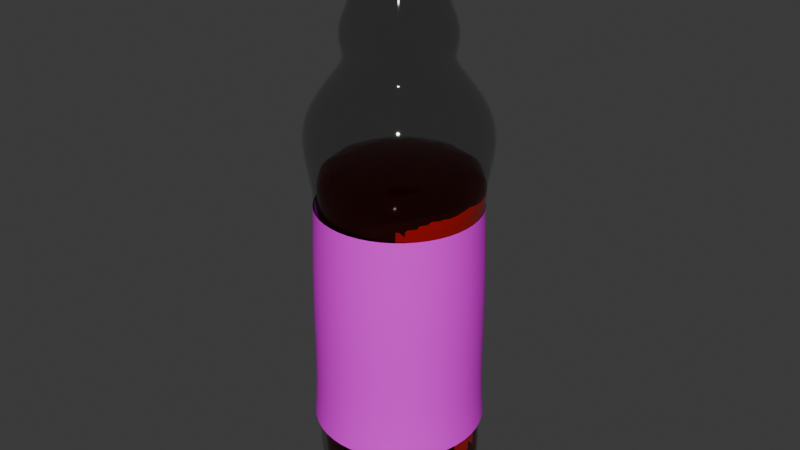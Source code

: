 # Source: drpepper.blend  (saved by Blender 4.0.36; exported with 4.5.12 LTS)
import bpy
from mathutils import Matrix  # noqa: F401  (used for matrix-valued properties, if any)

bpy.ops.wm.read_factory_settings(use_empty=True)
scene = bpy.context.scene
scene.name = 'Scene'

# ---- collections
col_collection = bpy.data.collections.new('Collection'); scene.collection.children.link(col_collection)

# ---- images (referenced by path relative to the original .blend; pixels are not part of the script)
import os
ASSET_DIR = os.environ.get("B2B_ASSET_DIR", "")  # directory of the original .blend (textures are referenced by path, not embedded)
HERE = os.path.dirname(os.path.abspath(__file__))  # packed textures are extracted next to this script under _unpacked/

def load_image(name, relpath, width, height, colorspace="sRGB"):
    """Load a texture the original file referenced (path relative to the .blend, or extracted next to this script)."""
    p = next((c for c in (os.path.join(HERE, relpath), os.path.join(ASSET_DIR, relpath)) if relpath and os.path.exists(c)), "")
    if p:
        img = bpy.data.images.load(p, check_existing=True)
        img.name = name
    else:  # same state as the original file: an image datablock whose file is absent (Cycles renders it pink)
        img = bpy.data.images.new(name, width, height)
        img.source = "FILE"
        img.filepath = "//" + (relpath or name)
    img.colorspace_settings.name = colorspace
    return img
img_drpepper_png = load_image('drpepper.png', 'drpepper.png', 1024, 1024, 'sRGB')

# ---- materials (node trees are filled in below, after node groups)
mat_material_005 = bpy.data.materials.new('Material.005')
mat_material_005.surface_render_method = 'BLENDED'
mat_material_005.blend_method = 'BLEND'
mat_material_005.use_transparent_shadow = False
mat_material_004 = bpy.data.materials.new('Material.004')
mat_material_004.use_transparent_shadow = False
mat_material_006 = bpy.data.materials.new('Material.006')
mat_material_006.use_transparent_shadow = False
mat_material_007 = bpy.data.materials.new('Material.007')
mat_material_007.surface_render_method = 'BLENDED'
mat_material_007.blend_method = 'BLEND'
mat_material_007.use_transparent_shadow = False

# ---- material node trees
mat_material_005.use_nodes = True; mat_material_005.node_tree.nodes.clear()
_N = mat_material_005.node_tree.nodes; _L = mat_material_005.node_tree.links
n0 = _N.new('ShaderNodeOutputMaterial'); n0.name = 'Material Output'; n0.location = (474, 317)
n1 = _N.new('ShaderNodeMixShader'); n1.name = 'Mix Shader'; n1.location = (186, 311)
n1.inputs[0].default_value = 0.15
n2 = _N.new('ShaderNodeBsdfTransparent'); n2.name = 'Transparent BSDF'; n2.location = (-178, 378)
n3 = _N.new('ShaderNodeBsdfPrincipled'); n3.name = 'Principled BSDF'; n3.location = (-205, 265)
n3.inputs[0].default_value = (0.0, 0.0, 0.0, 1.0)
n3.inputs[2].default_value = 0.04545
n3.inputs[3].default_value = 1.575
_L.new(n1.outputs[0], n0.inputs[0])
_L.new(n2.outputs[0], n1.inputs[1])
_L.new(n3.outputs[0], n1.inputs[2])
n0.is_active_output = True
mat_material_004.use_nodes = True; mat_material_004.node_tree.nodes.clear()
_N = mat_material_004.node_tree.nodes; _L = mat_material_004.node_tree.links
n0 = _N.new('ShaderNodeBsdfPrincipled'); n0.name = 'Principled BSDF'; n0.location = (10, 300)
n0.inputs[0].default_value = (0.1714, 0.008568, 0.0137, 1.0)
n0.inputs[3].default_value = 1.25
n1 = _N.new('ShaderNodeOutputMaterial'); n1.name = 'Material Output'; n1.location = (300, 300)
_L.new(n0.outputs[0], n1.inputs[0])
n1.is_active_output = True
mat_material_006.use_nodes = True; mat_material_006.node_tree.nodes.clear()
_N = mat_material_006.node_tree.nodes; _L = mat_material_006.node_tree.links
n0 = _N.new('ShaderNodeBsdfPrincipled'); n0.name = 'Principled BSDF'; n0.location = (-27, 315)
n0.inputs[3].default_value = 1.45
n1 = _N.new('ShaderNodeOutputMaterial'); n1.name = 'Material Output'; n1.location = (263, 315)
n2 = _N.new('ShaderNodeTexImage'); n2.name = 'Image Texture'; n2.location = (-427, 292)
n2.image = img_drpepper_png
_L.new(n0.outputs[0], n1.inputs[0])
_L.new(n2.outputs[0], n0.inputs[0])
n1.is_active_output = True
mat_material_007.use_nodes = True; mat_material_007.node_tree.nodes.clear()
_N = mat_material_007.node_tree.nodes; _L = mat_material_007.node_tree.links
n0 = _N.new('ShaderNodeOutputMaterial'); n0.name = 'Material Output'; n0.location = (474, 317)
n1 = _N.new('ShaderNodeMixShader'); n1.name = 'Mix Shader'; n1.location = (186, 311)
n1.inputs[0].default_value = 1.0
n2 = _N.new('ShaderNodeBsdfTransparent'); n2.name = 'Transparent BSDF'; n2.location = (-178, 378)
n3 = _N.new('ShaderNodeBsdfPrincipled'); n3.name = 'Principled BSDF'; n3.location = (-205, 265)
n3.inputs[0].default_value = (0.3325, 0.006512, 0.004777, 1.0)
n3.inputs[2].default_value = 0.04545
n3.inputs[3].default_value = 1.575
_L.new(n1.outputs[0], n0.inputs[0])
_L.new(n2.outputs[0], n1.inputs[1])
_L.new(n3.outputs[0], n1.inputs[2])
n0.is_active_output = True

# ---- world
world_world = bpy.data.worlds.new('World'); scene.world = world_world
world_world.use_nodes = True; world_world.node_tree.nodes.clear()
_N = world_world.node_tree.nodes; _L = world_world.node_tree.links
n0 = _N.new('ShaderNodeOutputWorld'); n0.name = 'World Output'; n0.location = (300, 300)
n1 = _N.new('ShaderNodeBackground'); n1.name = 'Background'; n1.location = (10, 300)
n1.inputs[0].default_value = (0.05088, 0.05088, 0.05088, 1.0)
_L.new(n1.outputs[0], n0.inputs[0])
n0.is_active_output = True
world_world.color = (0.05088, 0.05088, 0.05088)
world_world.use_sun_shadow = False
world_world.sun_shadow_jitter_overblur = 0.0

# ---- meshes
me_plane_003 = bpy.data.meshes.new('Plane.003')
me_plane_003.from_pydata([(0.2757, -0.0187, 1.953), (0.2747, -0.0187, 1.935), (0.3472, -0.0187, 1.915), (0.3453, -0.0187, 1.894), (0.2709, -0.0187, 1.887), (0.2976, -0.01982, 1.813), (0.4638, -0.02111, 1.467), (0.4031, -0.0173, 1.31), (0.4356, -0.01991, 1.216), (0.7127, -0.02178, 0.904), (0.7442, -0.02009, 0.6222), (0.6281, -0.01845, 0.2174), (0.6545, -0.01927, -0.4348), (0.6401, -0.0187, -1.191), (0.6654, -0.01924, -1.505), (0.2481, 0.1216, 1.953), (0.2473, 0.1212, 1.935), (0.3101, 0.1574, 1.915), (0.3084, 0.1565, 1.894), (0.244, 0.1193, 1.887), (0.2676, 0.1316, 1.813), (0.4122, 0.2136, 1.467), (0.3578, 0.1866, 1.31), (0.3872, 0.2006, 1.216), (0.6281, 0.3375, 0.904), (0.6546, 0.3547, 0.6222), (0.5532, 0.2981, 0.2174), (0.5764, 0.3105, -0.4348), (0.5637, 0.3039, -1.191), (0.5858, 0.316, -1.505), (0.154, 0.2294, 1.953), (0.1536, 0.2286, 1.935), (0.1898, 0.2914, 1.915), (0.1889, 0.2897, 1.894), (0.1517, 0.2253, 1.887), (0.1659, 0.2478, 1.813), (0.2502, 0.3911, 1.467), (0.2165, 0.3405, 1.31), (0.2351, 0.3673, 1.216), (0.3752, 0.6063, 0.904), (0.3895, 0.6345, 0.6222), (0.33, 0.5348, 0.2174), (0.3439, 0.5571, -0.4348), (0.3363, 0.545, -1.191), (0.3493, 0.5666, -1.505), (0.0187, 0.2757, 1.953), (0.0187, 0.2747, 1.935), (0.0187, 0.3472, 1.915), (0.0187, 0.3453, 1.894), (0.0187, 0.2709, 1.887), (0.01982, 0.2976, 1.813), (0.02111, 0.4638, 1.467), (0.0173, 0.4031, 1.31), (0.01991, 0.4356, 1.216), (0.02178, 0.7127, 0.904), (0.02009, 0.7442, 0.6222), (0.01845, 0.6281, 0.2174), (0.01927, 0.6545, -0.4348), (0.0187, 0.6401, -1.191), (0.01924, 0.6654, -1.505), (-0.1216, 0.2481, 1.953), (-0.1212, 0.2473, 1.935), (-0.1574, 0.3101, 1.915), (-0.1565, 0.3084, 1.894), (-0.1193, 0.244, 1.887), (-0.1316, 0.2676, 1.813), (-0.2136, 0.4122, 1.467), (-0.1866, 0.3578, 1.31), (-0.2006, 0.3872, 1.216), (-0.3375, 0.6281, 0.904), (-0.3547, 0.6546, 0.6222), (-0.2981, 0.5532, 0.2174), (-0.3105, 0.5764, -0.4348), (-0.3039, 0.5637, -1.191), (-0.316, 0.5858, -1.505), (-0.2294, 0.154, 1.953), (-0.2286, 0.1536, 1.935), (-0.2914, 0.1898, 1.915), (-0.2897, 0.1889, 1.894), (-0.2253, 0.1517, 1.887), (-0.2478, 0.1659, 1.813), (-0.3911, 0.2502, 1.467), (-0.3405, 0.2165, 1.31), (-0.3673, 0.2351, 1.216), (-0.6063, 0.3752, 0.904), (-0.6345, 0.3895, 0.6222), (-0.5348, 0.33, 0.2174), (-0.5571, 0.3439, -0.4348), (-0.545, 0.3363, -1.191), (-0.5666, 0.3493, -1.505), (-0.2757, 0.0187, 1.953), (-0.2747, 0.0187, 1.935), (-0.3472, 0.0187, 1.915), (-0.3453, 0.0187, 1.894), (-0.2709, 0.0187, 1.887), (-0.2976, 0.01982, 1.813), (-0.4638, 0.02111, 1.467), (-0.4031, 0.0173, 1.31), (-0.4356, 0.01991, 1.216), (-0.7127, 0.02178, 0.904), (-0.7442, 0.02009, 0.6222), (-0.6281, 0.01845, 0.2174), (-0.6545, 0.01927, -0.4348), (-0.6401, 0.0187, -1.191), (-0.6654, 0.01924, -1.505), (-0.2481, -0.1216, 1.953), (-0.2473, -0.1212, 1.935), (-0.3101, -0.1574, 1.915), (-0.3084, -0.1565, 1.894), (-0.244, -0.1193, 1.887), (-0.2676, -0.1316, 1.813), (-0.4122, -0.2136, 1.467), (-0.3578, -0.1866, 1.31), (-0.3872, -0.2006, 1.216), (-0.6281, -0.3375, 0.904), (-0.6546, -0.3547, 0.6222), (-0.5532, -0.2981, 0.2174), (-0.5764, -0.3105, -0.4348), (-0.5637, -0.3039, -1.191), (-0.5858, -0.316, -1.505), (-0.154, -0.2294, 1.953), (-0.1536, -0.2286, 1.935), (-0.1898, -0.2914, 1.915), (-0.1889, -0.2897, 1.894), (-0.1517, -0.2253, 1.887), (-0.1659, -0.2478, 1.813), (-0.2502, -0.3911, 1.467), (-0.2165, -0.3405, 1.31), (-0.2351, -0.3673, 1.216), (-0.3752, -0.6063, 0.904), (-0.3895, -0.6345, 0.6222), (-0.33, -0.5348, 0.2174), (-0.3439, -0.5571, -0.4348), (-0.3363, -0.545, -1.191), (-0.3493, -0.5666, -1.505), (-0.0187, -0.2757, 1.953), (-0.0187, -0.2747, 1.935), (-0.0187, -0.3472, 1.915), (-0.0187, -0.3453, 1.894), (-0.0187, -0.2709, 1.887), (-0.01982, -0.2976, 1.813), (-0.02111, -0.4638, 1.467), (-0.0173, -0.4031, 1.31), (-0.01991, -0.4356, 1.216), (-0.02178, -0.7127, 0.904), (-0.02009, -0.7442, 0.6222), (-0.01845, -0.6281, 0.2174), (-0.01927, -0.6545, -0.4348), (-0.0187, -0.6401, -1.191), (-0.01924, -0.6654, -1.505), (0.1216, -0.2481, 1.953), (0.1212, -0.2473, 1.935), (0.1574, -0.3101, 1.915), (0.1565, -0.3084, 1.894), (0.1193, -0.244, 1.887), (0.1316, -0.2676, 1.813), (0.2136, -0.4122, 1.467), (0.1866, -0.3578, 1.31), (0.2006, -0.3872, 1.216), (0.3375, -0.6281, 0.904), (0.3547, -0.6546, 0.6222), (0.2981, -0.5532, 0.2174), (0.3105, -0.5764, -0.4348), (0.3039, -0.5637, -1.191), (0.316, -0.5858, -1.505), (0.2294, -0.154, 1.953), (0.2286, -0.1536, 1.935), (0.2914, -0.1898, 1.915), (0.2897, -0.1889, 1.894), (0.2253, -0.1517, 1.887), (0.2478, -0.1659, 1.813), (0.3911, -0.2502, 1.467), (0.3405, -0.2165, 1.31), (0.3673, -0.2351, 1.216), (0.6063, -0.3752, 0.904), (0.6345, -0.3895, 0.6222), (0.5348, -0.33, 0.2174), (0.5571, -0.3439, -0.4348), (0.545, -0.3363, -1.191), (0.5666, -0.3493, -1.505), (0.3666, -0.01982, 1.697), (0.3274, 0.1661, 1.697), (0.2004, 0.3075, 1.697), (0.01982, 0.3666, 1.697), (-0.1661, 0.3274, 1.697), (-0.3075, 0.2004, 1.697), (-0.3666, 0.01982, 1.697), (-0.3274, -0.1661, 1.697), (-0.2004, -0.3075, 1.697), (-0.01982, -0.3666, 1.697), (0.1661, -0.3274, 1.697), (0.3075, -0.2004, 1.697), (0.683, -0.01948, -1.727), (0.6012, 0.3246, -1.907), (0.3584, 0.5817, -1.907), (0.01948, 0.683, -1.727), (-0.3246, 0.6012, -1.907), (-0.5817, 0.3584, -1.907), (-0.683, 0.01948, -1.727), (-0.6012, -0.3246, -1.907), (-0.3584, -0.5817, -1.907), (-0.01948, -0.683, -1.727), (0.3246, -0.6012, -1.907), (0.5817, -0.3584, -1.907), (0.2673, -0.007483, -2.15), (0.2352, 0.1272, -2.15), (0.5072, 0.274, -2.025), (0.1401, 0.2277, -2.15), (0.3022, 0.4909, -2.025), (0.007483, 0.2673, -2.15), (-0.1272, 0.2352, -2.15), (-0.274, 0.5072, -2.025), (-0.2277, 0.1401, -2.15), (-0.4909, 0.3022, -2.025), (-0.2673, 0.007483, -2.15), (-0.2352, -0.1272, -2.15), (-0.5072, -0.274, -2.025), (-0.1401, -0.2277, -2.15), (-0.3022, -0.4909, -2.025), (-0.007483, -0.2673, -2.15), (0.1272, -0.2352, -2.15), (0.274, -0.5072, -2.025), (0.2277, -0.1401, -2.15), (0.4909, -0.3022, -2.025), (0.3696, 0.1998, -2.093), (0.2202, 0.3579, -2.093), (-0.1998, 0.3696, -2.093), (-0.3579, 0.2202, -2.093), (-0.3696, -0.1998, -2.093), (-0.2202, -0.3579, -2.093), (0.1998, -0.3696, -2.093), (0.3579, -0.2202, -2.093), (0.6012, 0.3246, -2.116), (0.683, -0.01948, -2.116), (0.01948, 0.683, -2.116), (0.3584, 0.5817, -2.116), (-0.3246, 0.6012, -2.116), (-0.683, 0.01948, -2.116), (-0.5817, 0.3584, -2.116), (-0.6012, -0.3246, -2.116), (-0.01948, -0.683, -2.116), (-0.3584, -0.5817, -2.116), (0.3246, -0.6012, -2.116), (0.5817, -0.3584, -2.116), (0.5762, -0.01627, -2.234), (0.42, -0.01176, -2.302), (0.3696, 0.1998, -2.302), (0.5072, 0.274, -2.234), (0.2202, 0.3579, -2.302), (0.3022, 0.4909, -2.234), (0.01176, 0.42, -2.302), (0.01627, 0.5762, -2.234), (-0.1998, 0.3696, -2.302), (-0.274, 0.5072, -2.234), (-0.3579, 0.2202, -2.302), (-0.4909, 0.3022, -2.234), (-0.42, 0.01176, -2.302), (-0.5762, 0.01627, -2.234), (-0.3696, -0.1998, -2.302), (-0.5072, -0.274, -2.234), (-0.2202, -0.3579, -2.302), (-0.3022, -0.4909, -2.234), (-0.01176, -0.42, -2.302), (-0.01627, -0.5762, -2.234), (0.1998, -0.3696, -2.302), (0.274, -0.5072, -2.234), (0.3579, -0.2202, -2.302), (0.4909, -0.3022, -2.234), (0.2673, -0.007483, -2.302), (0.2352, 0.1272, -2.302), (0.1401, 0.2277, -2.302), (0.007483, 0.2673, -2.302), (-0.1272, 0.2352, -2.302), (-0.2277, 0.1401, -2.302), (-0.2673, 0.007483, -2.302), (-0.2352, -0.1272, -2.302), (-0.1401, -0.2277, -2.302), (-0.007483, -0.2673, -2.302), (0.1272, -0.2352, -2.302), (0.2277, -0.1401, -2.302)], [], [(7, 8, 23, 22), (0, 1, 16, 15), (8, 9, 24, 23), (1, 2, 17, 16), (9, 10, 25, 24), (2, 3, 18, 17), (10, 11, 26, 25), (3, 4, 19, 18), (11, 12, 27, 26), (4, 5, 20, 19), (12, 13, 28, 27), (180, 6, 21, 181), (13, 14, 29, 28), (6, 7, 22, 21), (206, 208, 194, 193), (24, 25, 40, 39), (17, 18, 33, 32), (25, 26, 41, 40), (18, 19, 34, 33), (26, 27, 42, 41), (19, 20, 35, 34), (27, 28, 43, 42), (181, 21, 36, 182), (28, 29, 44, 43), (21, 22, 37, 36), (44, 194, 195, 59), (22, 23, 38, 37), (15, 16, 31, 30), (23, 24, 39, 38), (16, 17, 32, 31), (182, 36, 51, 183), (43, 44, 59, 58), (36, 37, 52, 51), (59, 195, 196, 74), (37, 38, 53, 52), (30, 31, 46, 45), (38, 39, 54, 53), (31, 32, 47, 46), (39, 40, 55, 54), (32, 33, 48, 47), (40, 41, 56, 55), (33, 34, 49, 48), (41, 42, 57, 56), (34, 35, 50, 49), (42, 43, 58, 57), (46, 47, 62, 61), (54, 55, 70, 69), (47, 48, 63, 62), (55, 56, 71, 70), (48, 49, 64, 63), (56, 57, 72, 71), (49, 50, 65, 64), (57, 58, 73, 72), (183, 51, 66, 184), (58, 59, 74, 73), (51, 52, 67, 66), (74, 196, 197, 89), (52, 53, 68, 67), (45, 46, 61, 60), (53, 54, 69, 68), (72, 73, 88, 87), (184, 66, 81, 185), (73, 74, 89, 88), (66, 67, 82, 81), (89, 197, 198, 104), (67, 68, 83, 82), (60, 61, 76, 75), (68, 69, 84, 83), (61, 62, 77, 76), (69, 70, 85, 84), (62, 63, 78, 77), (70, 71, 86, 85), (63, 64, 79, 78), (71, 72, 87, 86), (64, 65, 80, 79), (83, 84, 99, 98), (76, 77, 92, 91), (84, 85, 100, 99), (77, 78, 93, 92), (85, 86, 101, 100), (78, 79, 94, 93), (86, 87, 102, 101), (79, 80, 95, 94), (87, 88, 103, 102), (185, 81, 96, 186), (88, 89, 104, 103), (81, 82, 97, 96), (104, 198, 199, 119), (82, 83, 98, 97), (75, 76, 91, 90), (94, 95, 110, 109), (102, 103, 118, 117), (186, 96, 111, 187), (103, 104, 119, 118), (96, 97, 112, 111), (119, 199, 200, 134), (97, 98, 113, 112), (90, 91, 106, 105), (98, 99, 114, 113), (91, 92, 107, 106), (99, 100, 115, 114), (92, 93, 108, 107), (100, 101, 116, 115), (93, 94, 109, 108), (101, 102, 117, 116), (105, 106, 121, 120), (113, 114, 129, 128), (106, 107, 122, 121), (114, 115, 130, 129), (107, 108, 123, 122), (115, 116, 131, 130), (108, 109, 124, 123), (116, 117, 132, 131), (109, 110, 125, 124), (117, 118, 133, 132), (187, 111, 126, 188), (118, 119, 134, 133), (111, 112, 127, 126), (134, 200, 201, 149), (112, 113, 128, 127), (131, 132, 147, 146), (124, 125, 140, 139), (132, 133, 148, 147), (188, 126, 141, 189), (133, 134, 149, 148), (126, 127, 142, 141), (149, 201, 202, 164), (127, 128, 143, 142), (120, 121, 136, 135), (128, 129, 144, 143), (121, 122, 137, 136), (129, 130, 145, 144), (122, 123, 138, 137), (130, 131, 146, 145), (123, 124, 139, 138), (164, 202, 203, 179), (142, 143, 158, 157), (135, 136, 151, 150), (143, 144, 159, 158), (136, 137, 152, 151), (144, 145, 160, 159), (137, 138, 153, 152), (145, 146, 161, 160), (138, 139, 154, 153), (146, 147, 162, 161), (139, 140, 155, 154), (147, 148, 163, 162), (189, 141, 156, 190), (148, 149, 164, 163), (141, 142, 157, 156), (160, 161, 176, 175), (153, 154, 169, 168), (161, 162, 177, 176), (154, 155, 170, 169), (162, 163, 178, 177), (190, 156, 171, 191), (163, 164, 179, 178), (156, 157, 172, 171), (157, 158, 173, 172), (150, 151, 166, 165), (158, 159, 174, 173), (151, 152, 167, 166), (159, 160, 175, 174), (152, 153, 168, 167), (171, 172, 7, 6), (14, 192, 193, 29), (172, 173, 8, 7), (165, 166, 1, 0), (173, 174, 9, 8), (166, 167, 2, 1), (174, 175, 10, 9), (167, 168, 3, 2), (175, 176, 11, 10), (168, 169, 4, 3), (176, 177, 12, 11), (169, 170, 5, 4), (177, 178, 13, 12), (191, 171, 6, 180), (178, 179, 14, 13), (170, 191, 180, 5), (155, 190, 191, 170), (140, 189, 190, 155), (125, 188, 189, 140), (110, 187, 188, 125), (95, 186, 187, 110), (80, 185, 186, 95), (65, 184, 185, 80), (50, 183, 184, 65), (35, 182, 183, 50), (20, 181, 182, 35), (5, 180, 181, 20), (29, 193, 194, 44), (204, 222, 220, 219, 217, 215, 214, 212, 210, 209, 207, 205), (196, 195, 234, 236), (222, 204, 268, 279), (211, 213, 197, 196), (223, 231, 266, 267), (208, 225, 248, 249), (216, 218, 200, 199), (195, 194, 235, 234), (200, 218, 261, 241), (221, 223, 203, 202), (231, 222, 279, 266), (179, 203, 192, 14), (216, 199, 239, 259), (224, 225, 208, 206), (219, 220, 278, 277), (220, 230, 264, 278), (226, 227, 213, 211), (193, 192, 233, 232), (217, 219, 277, 276), (228, 229, 218, 216), (230, 221, 265, 264), (224, 206, 247, 246), (230, 231, 223, 221), (197, 213, 255, 238), (229, 217, 276, 260), (211, 196, 236, 253), (205, 207, 225, 224), (213, 227, 254, 255), (192, 203, 243, 233), (210, 212, 227, 226), (214, 215, 275, 274), (215, 228, 258, 275), (215, 217, 229, 228), (212, 214, 274, 273), (194, 208, 249, 235), (220, 222, 231, 230), (202, 201, 240, 242), (249, 251, 234, 235), (251, 253, 236, 234), (255, 257, 237, 238), (257, 259, 239, 237), (261, 263, 240, 241), (263, 265, 242, 240), (244, 247, 232, 233), (245, 246, 247, 244), (248, 250, 251, 249), (250, 252, 253, 251), (254, 256, 257, 255), (256, 258, 259, 257), (260, 262, 263, 261), (262, 264, 265, 263), (266, 245, 244, 267), (267, 244, 233, 243), (268, 269, 246, 245), (270, 271, 250, 248), (271, 272, 252, 250), (273, 274, 256, 254), (274, 275, 258, 256), (276, 277, 262, 260), (277, 278, 264, 262), (279, 268, 245, 266), (228, 216, 259, 258), (221, 202, 242, 265), (205, 224, 246, 269), (204, 205, 269, 268), (198, 197, 238, 237), (225, 207, 270, 248), (199, 198, 237, 239), (203, 223, 267, 243), (218, 229, 260, 261), (207, 209, 271, 270), (210, 226, 252, 272), (209, 210, 272, 271), (201, 200, 241, 240), (226, 211, 253, 252), (206, 193, 232, 247), (227, 212, 273, 254)])
me_plane_003.polygons.foreach_set('use_smooth', [True] * 269)
_uv = me_plane_003.uv_layers.new(name='UVMap')
_uv.uv.foreach_set('vector', [0.0, 0.0, 0.0, 0.0, 0.0, 0.0, 0.0, 0.0, 0.0, 0.0, 0.0, 0.0, 0.0, 0.0, 0.0, 0.0, 0.0, 0.0, 0.0, 0.0, 0.0, 0.0, 0.0, 0.0, 0.0, 0.0, 0.0, 0.0, 0.0, 0.0, 0.0, 0.0, 0.0, 0.0, 0.0, 0.0, 0.0, 0.0, 0.0, 0.0, 0.0, 0.0, 0.0, 0.0, 0.0, 0.0, 0.0, 0.0, 0.0, 0.0, 0.0, 0.0, 0.0, 0.0, 0.0, 0.0, 0.0, 0.0, 0.0, 0.0, 0.0, 0.0, 0.0, 0.0, 0.0, 0.0, 0.0, 0.0, 0.0, 0.0, 0.0, 0.0, 0.0, 0.0, 0.0, 0.0, 0.0, 0.0, 0.0, 0.0, 0.0, 0.0, 0.0, 0.0, 0.0, 0.0, 0.0, 0.0, 0.0, 0.0, 0.0, 0.0, 0.0, 0.0, 0.0, 0.0, 0.0, 0.0, 0.0, 0.0, 0.0, 0.0, 0.0, 0.0, 0.0, 0.0, 0.0, 0.0, 0.0, 0.0, 0.0, 0.0, 0.0, 0.0, 0.0, 0.0, 0.0, 0.0, 0.0, 0.0, 0.0, 0.0, 0.0, 0.0, 0.0, 0.0, 0.0, 0.0, 0.0, 0.0, 0.0, 0.0, 0.0, 0.0, 0.0, 0.0, 0.0, 0.0, 0.0, 0.0, 0.0, 0.0, 0.0, 0.0, 0.0, 0.0, 0.0, 0.0, 0.0, 0.0, 0.0, 0.0, 0.0, 0.0, 0.0, 0.0, 0.0, 0.0, 0.0, 0.0, 0.0, 0.0, 0.0, 0.0, 0.0, 0.0, 0.0, 0.0, 0.0, 0.0, 0.0, 0.0, 0.0, 0.0, 0.0, 0.0, 0.0, 0.0, 0.0, 0.0, 0.0, 0.0, 0.0, 0.0, 0.0, 0.0, 0.0, 0.0, 0.0, 0.0, 0.0, 0.0, 0.0, 0.0, 0.0, 0.0, 0.0, 0.0, 0.0, 0.0, 0.0, 0.0, 0.0, 0.0, 0.0, 0.0, 0.0, 0.0, 0.0, 0.0, 0.0, 0.0, 0.0, 0.0, 0.0, 0.0, 0.0, 0.0, 0.0, 0.0, 0.0, 0.0, 0.0, 0.0, 0.0, 0.0, 0.0, 0.0, 0.0, 0.0, 0.0, 0.0, 0.0, 0.0, 0.0, 0.0, 0.0, 0.0, 0.0, 0.0, 0.0, 0.0, 0.0, 0.0, 0.0, 0.0, 0.0, 0.0, 0.0, 0.0, 0.0, 0.0, 0.0, 0.0, 0.0, 0.0, 0.0, 0.0, 0.0, 0.0, 0.0, 0.0, 0.0, 0.0, 0.0, 0.0, 0.0, 0.0, 0.0, 0.0, 0.0, 0.0, 0.0, 0.0, 0.0, 0.0, 0.0, 0.0, 0.0, 0.0, 0.0, 0.0, 0.0, 0.0, 0.0, 0.0, 0.0, 0.0, 0.0, 0.0, 0.0, 0.0, 0.0, 0.0, 0.0, 0.0, 0.0, 0.0, 0.0, 0.0, 0.0, 0.0, 0.0, 0.0, 0.0, 0.0, 0.0, 0.0, 0.0, 0.0, 0.0, 0.0, 0.0, 0.0, 0.0, 0.0, 0.0, 0.0, 0.0, 0.0, 0.0, 0.0, 0.0, 0.0, 0.0, 0.0, 0.0, 0.0, 0.0, 0.0, 0.0, 0.0, 0.0, 0.0, 0.0, 0.0, 0.0, 0.0, 0.0, 0.0, 0.0, 0.0, 0.0, 0.0, 0.0, 0.0, 0.0, 0.0, 0.0, 0.0, 0.0, 0.0, 0.0, 0.0, 0.0, 0.0, 0.0, 0.0, 0.0, 0.0, 0.0, 0.0, 0.0, 0.0, 0.0, 0.0, 0.0, 0.0, 0.0, 0.0, 0.0, 0.0, 0.0, 0.0, 0.0, 0.0, 0.0, 0.0, 0.0, 0.0, 0.0, 0.0, 0.0, 0.0, 0.0, 0.0, 0.0, 0.0, 0.0, 0.0, 0.0, 0.0, 0.0, 0.0, 0.0, 0.0, 0.0, 0.0, 0.0, 0.0, 0.0, 0.0, 0.0, 0.0, 0.0, 0.0, 0.0, 0.0, 0.0, 0.0, 0.0, 0.0, 0.0, 0.0, 0.0, 0.0, 0.0, 0.0, 0.0, 0.0, 0.0, 0.0, 0.0, 0.0, 0.0, 0.0, 0.0, 0.0, 0.0, 0.0, 0.0, 0.0, 0.0, 0.0, 0.0, 0.0, 0.0, 0.0, 0.0, 0.0, 0.0, 0.0, 0.0, 0.0, 0.0, 0.0, 0.0, 0.0, 0.0, 0.0, 0.0, 0.0, 0.0, 0.0, 0.0, 0.0, 0.0, 0.0, 0.0, 0.0, 0.0, 0.0, 0.0, 0.0, 0.0, 0.0, 0.0, 0.0, 0.0, 0.0, 0.0, 0.0, 0.0, 0.0, 0.0, 0.0, 0.0, 0.0, 0.0, 0.0, 0.0, 0.0, 0.0, 0.0, 0.0, 0.0, 0.0, 0.0, 0.0, 0.0, 0.0, 0.0, 0.0, 0.0, 0.0, 0.0, 0.0, 0.0, 0.0, 0.0, 0.0, 0.0, 0.0, 0.0, 0.0, 0.0, 0.0, 0.0, 0.0, 0.0, 0.0, 0.0, 0.0, 0.0, 0.0, 0.0, 0.0, 0.0, 0.0, 0.0, 0.0, 0.0, 0.0, 0.0, 0.0, 0.0, 0.0, 0.0, 0.0, 0.0, 0.0, 0.0, 0.0, 0.0, 0.0, 0.0, 0.0, 0.0, 0.0, 0.0, 0.0, 0.0, 0.0, 0.0, 0.0, 0.0, 0.0, 0.0, 0.0, 0.0, 0.0, 0.0, 0.0, 0.0, 0.0, 0.0, 0.0, 0.0, 0.0, 0.0, 0.0, 0.0, 0.0, 0.0, 0.0, 0.0, 0.0, 0.0, 0.0, 0.0, 0.0, 0.0, 0.0, 0.0, 0.0, 0.0, 0.0, 0.0, 0.0, 0.0, 0.0, 0.0, 0.0, 0.0, 0.0, 0.0, 0.0, 0.0, 0.0, 0.0, 0.0, 0.0, 0.0, 0.0, 0.0, 0.0, 0.0, 0.0, 0.0, 0.0, 0.0, 0.0, 0.0, 0.0, 0.0, 0.0, 0.0, 0.0, 0.0, 0.0, 0.0, 0.0, 0.0, 0.0, 0.0, 0.0, 0.0, 0.0, 0.0, 0.0, 0.0, 0.0, 0.0, 0.0, 0.0, 0.0, 0.0, 0.0, 0.0, 0.0, 0.0, 0.0, 0.0, 0.0, 0.0, 0.0, 0.0, 0.0, 0.0, 0.0, 0.0, 0.0, 0.0, 0.0, 0.0, 0.0, 0.0, 0.0, 0.0, 0.0, 0.0, 0.0, 0.0, 0.0, 0.0, 0.0, 0.0, 0.0, 0.0, 0.0, 0.0, 0.0, 0.0, 0.0, 0.0, 0.0, 0.0, 0.0, 0.0, 0.0, 0.0, 0.0, 0.0, 0.0, 0.0, 0.0, 0.0, 0.0, 0.0, 0.0, 0.0, 0.0, 0.0, 0.0, 0.0, 0.0, 0.0, 0.0, 0.0, 0.0, 0.0, 0.0, 0.0, 0.0, 0.0, 0.0, 0.0, 0.0, 0.0, 0.0, 0.0, 0.0, 0.0, 0.0, 0.0, 0.0, 0.0, 0.0, 0.0, 0.0, 0.0, 0.0, 0.0, 0.0, 0.0, 0.0, 0.0, 0.0, 0.0, 0.0, 0.0, 0.0, 0.0, 0.0, 0.0, 0.0, 0.0, 0.0, 0.0, 0.0, 0.0, 0.0, 0.0, 0.0, 0.0, 0.0, 0.0, 0.0, 0.0, 0.0, 0.0, 0.0, 0.0, 0.0, 0.0, 0.0, 0.0, 0.0, 0.0, 0.0, 0.0, 0.0, 0.0, 0.0, 0.0, 0.0, 0.0, 0.0, 0.0, 0.0, 0.0, 0.0, 0.0, 0.0, 0.0, 0.0, 0.0, 0.0, 0.0, 0.0, 0.0, 0.0, 0.0, 0.0, 0.0, 0.0, 0.0, 0.0, 0.0, 0.0, 0.0, 0.0, 0.0, 0.0, 0.0, 0.0, 0.0, 0.0, 0.0, 0.0, 0.0, 0.0, 0.0, 0.0, 0.0, 0.0, 0.0, 0.0, 0.0, 0.0, 0.0, 0.0, 0.0, 0.0, 0.0, 0.0, 0.0, 0.0, 0.0, 0.0, 0.0, 0.0, 0.0, 0.0, 0.0, 0.0, 0.0, 0.0, 0.0, 0.0, 0.0, 0.0, 0.0, 0.0, 0.0, 0.0, 0.0, 0.0, 0.0, 0.0, 0.0, 0.0, 0.0, 0.0, 0.0, 0.0, 0.0, 0.0, 0.0, 0.0, 0.0, 0.0, 0.0, 0.0, 0.0, 0.0, 0.0, 0.0, 0.0, 0.0, 0.0, 0.0, 0.0, 0.0, 0.0, 0.0, 0.0, 0.0, 0.0, 0.0, 0.0, 0.0, 0.0, 0.0, 0.0, 0.0, 0.0, 0.0, 0.0, 0.0, 0.0, 0.0, 0.0, 0.0, 0.0, 0.0, 0.0, 0.0, 0.0, 0.0, 0.0, 0.0, 0.0, 0.0, 0.0, 0.0, 0.0, 0.0, 0.0, 0.0, 0.0, 0.0, 0.0, 0.0, 0.0, 0.0, 0.0, 0.0, 0.0, 0.0, 0.0, 0.0, 0.0, 0.0, 0.0, 0.0, 0.0, 0.0, 0.0, 0.0, 0.0, 0.0, 0.0, 0.0, 0.0, 0.0, 0.0, 0.0, 0.0, 0.0, 0.0, 0.0, 0.0, 0.0, 0.0, 0.0, 0.0, 0.0, 0.0, 0.0, 0.0, 0.0, 0.0, 0.0, 0.0, 0.0, 0.0, 0.0, 0.0, 0.0, 0.0, 0.0, 0.0, 0.0, 0.0, 0.0, 0.0, 0.0, 0.0, 0.0, 0.0, 0.0, 0.0, 0.0, 0.0, 0.0, 0.0, 0.0, 0.0, 0.0, 0.0, 0.0, 0.0, 0.0, 0.0, 0.0, 0.0, 0.0, 0.0, 0.0, 0.0, 0.0, 0.0, 0.0, 0.0, 0.0, 0.0, 0.0, 0.0, 0.0, 0.0, 0.0, 0.0, 0.0, 0.0, 0.0, 0.0, 0.0, 0.0, 0.0, 0.0, 0.0, 0.0, 0.0, 0.0, 0.0, 0.0, 0.0, 0.0, 0.0, 0.0, 0.0, 0.0, 0.0, 0.0, 0.0, 0.0, 0.0, 0.0, 0.0, 0.0, 0.0, 0.0, 0.0, 0.0, 0.0, 0.0, 0.0, 0.0, 0.0, 0.0, 0.0, 0.0, 0.0, 0.0, 0.0, 0.0, 0.0, 0.0, 0.0, 0.0, 0.0, 0.0, 0.0, 0.0, 0.0, 0.0, 0.0, 0.0, 0.0, 0.0, 0.0, 0.0, 0.0, 0.0, 0.0, 0.0, 0.0, 0.0, 0.0, 0.0, 0.0, 0.0, 0.0, 0.0, 0.0, 0.0, 0.0, 0.0, 0.0, 0.0, 0.0, 0.0, 0.0, 0.0, 0.0, 0.0, 0.0, 0.0, 0.0, 0.0, 0.0, 0.0, 0.0, 0.0, 0.0, 0.0, 0.0, 0.0, 0.0, 0.0, 0.0, 0.0, 0.0, 0.0, 0.0, 0.0, 0.0, 0.0, 0.0, 0.0, 0.0, 0.0, 0.0, 0.0, 0.0, 0.0, 0.0, 0.0, 0.0, 0.0, 0.0, 0.0, 0.0, 0.0, 0.0, 0.0, 0.0, 0.0, 0.0, 0.0, 0.0, 0.0, 0.0, 0.0, 0.0, 0.0, 0.0, 0.0, 0.0, 0.0, 0.0, 0.0, 0.0, 0.0, 0.0, 0.0, 0.0, 0.0, 0.0, 0.0, 0.0, 0.0, 0.0, 0.0, 0.0, 0.0, 0.0, 0.0, 0.0, 0.0, 0.0, 0.0, 0.0, 0.0, 0.0, 0.0, 0.0, 0.0, 0.0, 0.0, 0.0, 0.0, 0.0, 0.0, 0.0, 0.0, 0.0, 0.0, 0.0, 0.0, 0.0, 0.0, 0.0, 0.0, 0.0, 0.0, 0.0, 0.0, 0.0, 0.0, 0.0, 0.0, 0.0, 0.0, 0.0, 0.0, 0.0, 0.0, 0.0, 0.0, 0.0, 0.0, 0.0, 0.0, 0.0, 0.0, 0.0, 0.0, 0.0, 0.0, 0.0, 0.0, 0.0, 0.0, 0.0, 0.0, 0.0, 0.0, 0.0, 0.0, 0.0, 0.0, 0.0, 0.0, 0.0, 0.0, 0.0, 0.0, 0.0, 0.0, 0.0, 0.0, 0.0, 0.0, 0.0, 0.0, 0.0, 0.0, 0.0, 0.0, 0.0, 0.0, 0.0, 0.0, 0.0, 0.0, 0.0, 0.0, 0.0, 0.0, 0.0, 0.0, 0.0, 0.0, 0.0, 0.0, 0.0, 0.0, 0.0, 0.0, 0.0, 0.0, 0.0, 0.0, 0.0, 0.0, 0.0, 0.0, 0.0, 0.0, 0.0, 0.0, 0.0, 0.0, 0.0, 0.0, 0.0, 0.0, 0.0, 0.0, 0.0, 0.0, 0.0, 0.0, 0.0, 0.0, 0.0, 0.0, 0.0, 0.0, 0.0, 0.0, 0.0, 0.0, 0.0, 0.0, 0.0, 0.0, 0.0, 0.0, 0.0, 0.0, 0.0, 0.0, 0.0, 0.0, 0.0, 0.0, 0.0, 0.0, 0.0, 0.0, 0.0, 0.0, 0.0, 0.0, 0.0, 0.0, 0.0, 0.0, 0.0, 0.0, 0.0, 0.0, 0.0, 0.0, 0.0, 0.0, 0.0, 0.0, 0.0, 0.0, 0.0, 0.0, 0.0, 0.0, 0.0, 0.0, 0.0, 0.0, 0.0, 0.0, 0.0, 0.0, 0.0, 0.0, 0.0, 0.0, 0.0, 0.0, 0.0, 0.0, 0.0, 0.0, 0.0, 0.0, 0.0, 0.0, 0.0, 0.0, 0.0, 0.0, 0.0, 0.0, 0.0, 0.0, 0.0, 0.0, 0.0, 0.0, 0.0, 0.0, 0.0, 0.0, 0.0, 0.0, 0.0, 0.0, 0.0, 0.0, 0.0, 0.0, 0.0, 0.0, 0.0, 0.0, 0.0, 0.0, 0.0, 0.0, 0.0, 0.0, 0.0, 0.0, 0.0, 0.0, 0.0, 0.0, 0.0, 0.0, 0.0, 0.0, 0.0, 0.0, 0.0, 0.0, 0.0, 0.0, 0.0, 0.0, 0.0, 0.0, 0.0, 0.0, 0.0, 0.0, 0.0, 0.0, 0.0, 0.0, 0.0, 0.0, 0.0, 0.0, 0.0, 0.0, 0.0, 0.0, 0.0, 0.0, 0.0, 0.0, 0.0, 0.0, 0.0, 0.0, 0.0, 0.0, 0.0, 0.0, 0.0, 0.0, 0.0, 0.0, 0.0, 0.0, 0.0, 0.0, 0.0, 0.0, 0.0, 0.0, 0.0, 0.0, 0.0, 0.0, 0.0, 0.0, 0.0, 0.0, 0.0, 0.0, 0.0, 0.0, 0.0, 0.0, 0.0, 0.0, 0.0, 0.0, 0.0, 0.0, 0.0, 0.0, 0.0, 0.0, 0.0, 0.0, 0.0, 0.0, 0.0, 0.0, 0.0, 0.0, 0.0, 0.0, 0.0, 0.0, 0.0, 0.0, 0.0, 0.0, 0.0, 0.0, 0.0, 0.0, 0.0, 0.0, 0.0, 0.0, 0.0, 0.0, 0.0, 0.0, 0.0, 0.0, 0.0, 0.0, 0.0, 0.0, 0.0, 0.0, 0.0, 0.0, 0.0, 0.0, 0.0, 0.0, 0.0, 0.0, 0.0, 0.0, 0.0, 0.0, 0.0, 0.0, 0.0, 0.0, 0.0, 0.0, 0.0, 0.0, 0.0, 0.0, 0.0, 0.0, 0.0, 0.0, 0.0, 0.0, 0.0, 0.0, 0.0, 0.0, 0.0, 0.0, 0.0, 0.0, 0.0, 0.0, 0.0, 0.0, 0.0, 0.0, 0.0, 0.0, 0.0, 0.0, 0.0, 0.0, 0.0, 0.0, 0.0, 0.0, 0.0, 0.0, 0.0, 0.0, 0.0, 0.0, 0.0, 0.0, 0.0, 0.0, 0.0, 0.0, 0.0, 0.0, 0.0, 0.0, 0.0, 0.0, 0.0, 0.0, 0.0, 0.0, 0.0, 0.0, 0.0, 0.0, 0.0, 0.0, 0.0, 0.0, 0.0, 0.0, 0.0, 0.0, 0.0, 0.0, 0.0, 0.0, 0.0, 0.0, 0.0, 0.0, 0.0, 0.0, 0.0, 0.0, 0.0, 0.0, 0.0, 0.0, 0.0, 0.0, 0.0, 0.0, 0.0, 0.0, 0.0, 0.0, 0.0, 0.0, 0.0, 0.0, 0.0, 0.0, 0.0, 0.0, 0.0, 0.0, 0.0, 0.0, 0.0, 0.0, 0.0, 0.0, 0.0, 0.0, 0.0, 0.0, 0.0, 0.0, 0.0, 0.0, 0.0, 0.0, 0.0, 0.0, 0.0, 0.0, 0.0, 0.0, 0.0, 0.0, 0.0, 0.0, 0.0, 0.0, 0.0, 0.0, 0.0, 0.0, 0.0, 0.0, 0.0, 0.0, 0.0, 0.0, 0.0, 0.0, 0.0, 0.0, 0.0, 0.0, 0.0, 0.0, 0.0, 0.0, 0.0, 0.0, 0.0, 0.0, 0.0, 0.0, 0.0, 0.0, 0.0, 0.0, 0.0, 0.0, 0.0, 0.0, 0.0, 0.0, 0.0, 0.0, 0.0, 0.0, 0.0, 0.0, 0.0, 0.0, 0.0, 0.0, 0.0, 0.0, 0.0, 0.0, 0.0, 0.0, 0.0, 0.0, 0.0, 0.0, 0.0, 0.0, 0.0, 0.0, 0.0, 0.0, 0.0, 0.0, 0.0, 0.0, 0.0, 0.0, 0.0, 0.0, 0.0, 0.0, 0.0, 0.0, 0.0, 0.0, 0.0, 0.0, 0.0, 0.0, 0.0, 0.0, 0.0, 0.0, 0.0, 0.0, 0.0, 0.0, 0.0, 0.0, 0.0, 0.0, 0.0, 0.0, 0.0, 0.0, 0.0, 0.0, 0.0, 0.0, 0.0, 0.0, 0.0, 0.0, 0.0, 0.0, 0.0, 0.0, 0.0, 0.0, 0.0, 0.0, 0.0, 0.0, 0.0, 0.0, 0.0, 0.0, 0.0, 0.0, 0.0, 0.0, 0.0, 0.0, 0.0, 0.0, 0.0, 0.0, 0.0, 0.0, 0.0, 0.0, 0.0, 0.0, 0.0, 0.0, 0.0, 0.0, 0.0, 0.0, 0.0, 0.0, 0.0, 0.0, 0.0, 0.0, 0.0, 0.0, 0.0, 0.0, 0.0, 0.0, 0.0, 0.0, 0.0, 0.0, 0.0, 0.0, 0.0, 0.0, 0.0, 0.0, 0.0, 0.0, 0.0, 0.0, 0.0, 0.0, 0.0, 0.0, 0.0, 0.0, 0.0, 0.0, 0.0, 0.0, 0.0, 0.0, 0.0, 0.0, 0.0, 0.0, 0.0, 0.0, 0.0, 0.0, 0.0, 0.0, 0.0, 0.0, 0.0, 0.0, 0.0, 0.0, 0.0, 0.0, 0.0, 0.0, 0.0, 0.0, 0.0, 0.0, 0.0, 0.0, 0.0, 0.0, 0.0, 0.0, 0.0, 0.0, 0.0, 0.0, 0.0, 0.0, 0.0, 0.0, 0.0, 0.0, 0.0, 0.0, 0.0, 0.0, 0.0, 0.0, 0.0, 0.0, 0.0, 0.0, 0.0, 0.0, 0.0, 0.0, 0.0, 0.0, 0.0, 0.0, 0.0, 0.0, 0.0, 0.0, 0.0, 0.0, 0.0, 0.0, 0.0, 0.0, 0.0, 0.0, 0.0, 0.0, 0.0, 0.0, 0.0, 0.0, 0.0, 0.0, 0.0, 0.0, 0.0, 0.0, 0.0, 0.0, 0.0, 0.0, 0.0, 0.0, 0.0, 0.0, 0.0, 0.0, 0.0, 0.0, 0.0, 0.0, 0.0, 0.0, 0.0, 0.0, 0.0, 0.0, 0.0, 0.0, 0.0, 0.0, 0.0, 0.0, 0.0, 0.0, 0.0, 0.0, 0.0, 0.0, 0.0, 0.0, 0.0, 0.0, 0.0, 0.0, 0.0, 0.0, 0.0, 0.0, 0.0, 0.0, 0.0, 0.0, 0.0, 0.0, 0.0, 0.0, 0.0, 0.0, 0.0, 0.0, 0.0, 0.0, 0.0, 0.0, 0.0, 0.0, 0.0, 0.0, 0.0, 0.0, 0.0, 0.0, 0.0, 0.0, 0.0, 0.0, 0.0, 0.0, 0.0, 0.0, 0.0, 0.0, 0.0, 0.0, 0.0, 0.0, 0.0, 0.0, 0.0, 0.0, 0.0, 0.0, 0.0, 0.0, 0.0, 0.0, 0.0, 0.0, 0.0, 0.0, 0.0, 0.0, 0.0, 0.0, 0.0, 0.0, 0.0, 0.0, 0.0, 0.0, 0.0, 0.0, 0.0, 0.0, 0.0, 0.0, 0.0, 0.0, 0.0, 0.0, 0.0, 0.0, 0.0, 0.0, 0.0, 0.0, 0.0, 0.0, 0.0, 0.0, 0.0, 0.0, 0.0, 0.0, 0.0, 0.0, 0.0, 0.0, 0.0, 0.0, 0.0, 0.0, 0.0, 0.0, 0.0, 0.0, 0.0, 0.0, 0.0, 0.0, 0.0, 0.0, 0.0, 0.0, 0.0, 0.0, 0.0, 0.0, 0.0, 0.0, 0.0, 0.0, 0.0, 0.0, 0.0, 0.0, 0.0, 0.0, 0.0, 0.0, 0.0, 0.0, 0.0, 0.0, 0.0, 0.0, 0.0, 0.0, 0.0, 0.0, 0.0, 0.0, 0.0, 0.0, 0.0, 0.0, 0.0, 0.0, 0.0, 0.0, 0.0, 0.0, 0.0, 0.0, 0.0, 0.0, 0.0, 0.0, 0.0, 0.0, 0.0, 0.0, 0.0, 0.0, 0.0, 0.0, 0.0, 0.0, 0.0, 0.0, 0.0, 0.0, 0.0, 0.0, 0.0, 0.0, 0.0, 0.0, 0.0, 0.0, 0.0, 0.0, 0.0, 0.0, 0.0, 0.0, 0.0, 0.0, 0.0, 0.0, 0.0, 0.0, 0.0, 0.0, 0.0, 0.0, 0.0, 0.0, 0.0, 0.0, 0.0, 0.0, 0.0, 0.0, 0.0, 0.0, 0.0, 0.0, 0.0, 0.0, 0.0, 0.0, 0.0, 0.0, 0.0, 0.0, 0.0, 0.0, 0.0, 0.0, 0.0, 0.0, 0.0, 0.0, 0.0, 0.0, 0.0, 0.0, 0.0, 0.0, 0.0, 0.0, 0.0])
me_plane_003.materials.append(mat_material_005)
me_plane_003.update()
me_plane_004 = bpy.data.meshes.new('Plane.004')
me_plane_004.from_pydata([(0.1975, -0.0187, 0.1234), (0.01339, -0.0187, 0.1319), (0.3186, -0.0187, 0.04801), (0.2871, -0.0187, 0.111), (0.3157, -0.0187, -0.2038), (0.2757, -0.0187, -0.2105), (0.1804, 0.08254, 0.1234), (0.02094, -0.009506, 0.1319), (0.2853, 0.1431, 0.04801), (0.258, 0.1274, 0.111), (0.2828, 0.1417, -0.2038), (0.2481, 0.1216, -0.2105), (0.1149, 0.1617, 0.1234), (0.02289, 0.00224, 0.1319), (0.1755, 0.2666, 0.04801), (0.1598, 0.2393, 0.111), (0.1741, 0.2641, -0.2038), (0.154, 0.2294, -0.2105), (0.0187, 0.1975, 0.1234), (0.0187, 0.01339, 0.1319), (0.0187, 0.3186, 0.04801), (0.0187, 0.2871, 0.111), (0.0187, 0.3157, -0.2038), (0.0187, 0.2757, -0.2105), (-0.08254, 0.1804, 0.1234), (0.009506, 0.02094, 0.1319), (-0.1431, 0.2853, 0.04801), (-0.1274, 0.258, 0.111), (-0.1417, 0.2828, -0.2038), (-0.1216, 0.2481, -0.2105), (-0.1617, 0.1149, 0.1234), (-0.00224, 0.02289, 0.1319), (-0.2666, 0.1755, 0.04801), (-0.2393, 0.1598, 0.111), (-0.2641, 0.1741, -0.2038), (-0.2294, 0.154, -0.2105), (-0.1975, 0.0187, 0.1234), (-0.01339, 0.0187, 0.1319), (-0.3186, 0.0187, 0.04801), (-0.2871, 0.0187, 0.111), (-0.3157, 0.0187, -0.2038), (-0.2757, 0.0187, -0.2105), (-0.1804, -0.08254, 0.1234), (-0.02094, 0.009506, 0.1319), (-0.2853, -0.1431, 0.04801), (-0.258, -0.1274, 0.111), (-0.2828, -0.1417, -0.2038), (-0.2481, -0.1216, -0.2105), (-0.1149, -0.1617, 0.1234), (-0.02289, -0.00224, 0.1319), (-0.1755, -0.2666, 0.04801), (-0.1598, -0.2393, 0.111), (-0.1741, -0.2641, -0.2038), (-0.154, -0.2294, -0.2105), (-0.0187, -0.1975, 0.1234), (-0.0187, -0.01339, 0.1319), (-0.0187, -0.3186, 0.04801), (-0.0187, -0.2871, 0.111), (-0.0187, -0.3157, -0.2038), (-0.0187, -0.2757, -0.2105), (0.08254, -0.1804, 0.1234), (-0.009506, -0.02094, 0.1319), (0.1431, -0.2853, 0.04801), (0.1274, -0.258, 0.111), (0.1417, -0.2828, -0.2038), (0.1216, -0.2481, -0.2105), (0.1617, -0.1149, 0.1234), (0.00224, -0.02289, 0.1319), (0.2666, -0.1755, 0.04801), (0.2393, -0.1598, 0.111), (0.2641, -0.1741, -0.2038), (0.2294, -0.154, -0.2105)], [], [(2, 4, 10, 8), (1, 0, 6, 7), (0, 3, 9, 6), (3, 2, 8, 9), (4, 5, 11, 10), (8, 10, 16, 14), (7, 6, 12, 13), (6, 9, 15, 12), (9, 8, 14, 15), (10, 11, 17, 16), (15, 14, 20, 21), (16, 17, 23, 22), (14, 16, 22, 20), (13, 12, 18, 19), (12, 15, 21, 18), (20, 22, 28, 26), (19, 18, 24, 25), (18, 21, 27, 24), (21, 20, 26, 27), (22, 23, 29, 28), (24, 27, 33, 30), (27, 26, 32, 33), (28, 29, 35, 34), (26, 28, 34, 32), (25, 24, 30, 31), (32, 34, 40, 38), (31, 30, 36, 37), (30, 33, 39, 36), (33, 32, 38, 39), (34, 35, 41, 40), (36, 39, 45, 42), (39, 38, 44, 45), (40, 41, 47, 46), (38, 40, 46, 44), (37, 36, 42, 43), (44, 46, 52, 50), (43, 42, 48, 49), (42, 45, 51, 48), (45, 44, 50, 51), (46, 47, 53, 52), (49, 48, 54, 55), (48, 51, 57, 54), (51, 50, 56, 57), (52, 53, 59, 58), (50, 52, 58, 56), (56, 58, 64, 62), (55, 54, 60, 61), (54, 57, 63, 60), (57, 56, 62, 63), (58, 59, 65, 64), (61, 60, 66, 67), (60, 63, 69, 66), (63, 62, 68, 69), (64, 65, 71, 70), (62, 64, 70, 68), (70, 71, 5, 4), (68, 70, 4, 2), (67, 66, 0, 1), (66, 69, 3, 0), (69, 68, 2, 3), (7, 13, 19, 25, 31, 37, 43, 49, 55, 61, 67, 1)])
me_plane_004.polygons.foreach_set('use_smooth', [True] * 61)
_uv = me_plane_004.uv_layers.new(name='UVMap')
_uv.uv.foreach_set('vector', [0.0, 0.0, 0.0, 0.0, 0.0, 0.0, 0.0, 0.0, 0.0, 0.0, 0.0, 0.0, 0.0, 0.0, 0.0, 0.0, 0.0, 0.0, 0.0, 0.0, 0.0, 0.0, 0.0, 0.0, 0.0, 0.0, 0.0, 0.0, 0.0, 0.0, 0.0, 0.0, 0.0, 0.0, 0.0, 0.0, 0.0, 0.0, 0.0, 0.0, 0.0, 0.0, 0.0, 0.0, 0.0, 0.0, 0.0, 0.0, 0.0, 0.0, 0.0, 0.0, 0.0, 0.0, 0.0, 0.0, 0.0, 0.0, 0.0, 0.0, 0.0, 0.0, 0.0, 0.0, 0.0, 0.0, 0.0, 0.0, 0.0, 0.0, 0.0, 0.0, 0.0, 0.0, 0.0, 0.0, 0.0, 0.0, 0.0, 0.0, 0.0, 0.0, 0.0, 0.0, 0.0, 0.0, 0.0, 0.0, 0.0, 0.0, 0.0, 0.0, 0.0, 0.0, 0.0, 0.0, 0.0, 0.0, 0.0, 0.0, 0.0, 0.0, 0.0, 0.0, 0.0, 0.0, 0.0, 0.0, 0.0, 0.0, 0.0, 0.0, 0.0, 0.0, 0.0, 0.0, 0.0, 0.0, 0.0, 0.0, 0.0, 0.0, 0.0, 0.0, 0.0, 0.0, 0.0, 0.0, 0.0, 0.0, 0.0, 0.0, 0.0, 0.0, 0.0, 0.0, 0.0, 0.0, 0.0, 0.0, 0.0, 0.0, 0.0, 0.0, 0.0, 0.0, 0.0, 0.0, 0.0, 0.0, 0.0, 0.0, 0.0, 0.0, 0.0, 0.0, 0.0, 0.0, 0.0, 0.0, 0.0, 0.0, 0.0, 0.0, 0.0, 0.0, 0.0, 0.0, 0.0, 0.0, 0.0, 0.0, 0.0, 0.0, 0.0, 0.0, 0.0, 0.0, 0.0, 0.0, 0.0, 0.0, 0.0, 0.0, 0.0, 0.0, 0.0, 0.0, 0.0, 0.0, 0.0, 0.0, 0.0, 0.0, 0.0, 0.0, 0.0, 0.0, 0.0, 0.0, 0.0, 0.0, 0.0, 0.0, 0.0, 0.0, 0.0, 0.0, 0.0, 0.0, 0.0, 0.0, 0.0, 0.0, 0.0, 0.0, 0.0, 0.0, 0.0, 0.0, 0.0, 0.0, 0.0, 0.0, 0.0, 0.0, 0.0, 0.0, 0.0, 0.0, 0.0, 0.0, 0.0, 0.0, 0.0, 0.0, 0.0, 0.0, 0.0, 0.0, 0.0, 0.0, 0.0, 0.0, 0.0, 0.0, 0.0, 0.0, 0.0, 0.0, 0.0, 0.0, 0.0, 0.0, 0.0, 0.0, 0.0, 0.0, 0.0, 0.0, 0.0, 0.0, 0.0, 0.0, 0.0, 0.0, 0.0, 0.0, 0.0, 0.0, 0.0, 0.0, 0.0, 0.0, 0.0, 0.0, 0.0, 0.0, 0.0, 0.0, 0.0, 0.0, 0.0, 0.0, 0.0, 0.0, 0.0, 0.0, 0.0, 0.0, 0.0, 0.0, 0.0, 0.0, 0.0, 0.0, 0.0, 0.0, 0.0, 0.0, 0.0, 0.0, 0.0, 0.0, 0.0, 0.0, 0.0, 0.0, 0.0, 0.0, 0.0, 0.0, 0.0, 0.0, 0.0, 0.0, 0.0, 0.0, 0.0, 0.0, 0.0, 0.0, 0.0, 0.0, 0.0, 0.0, 0.0, 0.0, 0.0, 0.0, 0.0, 0.0, 0.0, 0.0, 0.0, 0.0, 0.0, 0.0, 0.0, 0.0, 0.0, 0.0, 0.0, 0.0, 0.0, 0.0, 0.0, 0.0, 0.0, 0.0, 0.0, 0.0, 0.0, 0.0, 0.0, 0.0, 0.0, 0.0, 0.0, 0.0, 0.0, 0.0, 0.0, 0.0, 0.0, 0.0, 0.0, 0.0, 0.0, 0.0, 0.0, 0.0, 0.0, 0.0, 0.0, 0.0, 0.0, 0.0, 0.0, 0.0, 0.0, 0.0, 0.0, 0.0, 0.0, 0.0, 0.0, 0.0, 0.0, 0.0, 0.0, 0.0, 0.0, 0.0, 0.0, 0.0, 0.0, 0.0, 0.0, 0.0, 0.0, 0.0, 0.0, 0.0, 0.0, 0.0, 0.0, 0.0, 0.0, 0.0, 0.0, 0.0, 0.0, 0.0, 0.0, 0.0, 0.0, 0.0, 0.0, 0.0, 0.0, 0.0, 0.0, 0.0, 0.0, 0.0, 0.0, 0.0, 0.0, 0.0, 0.0, 0.0, 0.0, 0.0, 0.0, 0.0, 0.0, 0.0, 0.0, 0.0, 0.0, 0.0, 0.0, 0.0, 0.0, 0.0, 0.0, 0.0, 0.0, 0.0, 0.0, 0.0, 0.0, 0.0, 0.0, 0.0, 0.0, 0.0, 0.0, 0.0, 0.0, 0.0, 0.0, 0.0, 0.0, 0.0, 0.0, 0.0, 0.0, 0.0, 0.0, 0.0, 0.0, 0.0, 0.0, 0.0, 0.0, 0.0, 0.0, 0.0, 0.0, 0.0, 0.0, 0.0, 0.0, 0.0, 0.0, 0.0, 0.0, 0.0, 0.0, 0.0, 0.0, 0.0, 0.0, 0.0, 0.0, 0.0, 0.0, 0.0, 0.0, 0.0, 0.0, 0.0])
me_plane_004.materials.append(mat_material_004)
me_plane_004.update()
me_plane_005 = bpy.data.meshes.new('Plane.005')
me_plane_005.from_pydata([(0.6527, -0.01917, 0.9828), (0.6801, -0.02003, 0.3051), (0.6652, -0.01944, -0.481), (0.6914, -0.02, -0.8069), (0.5749, 0.3098, 0.9828), (0.599, 0.3227, 0.3051), (0.5858, 0.3157, -0.481), (0.6088, 0.3284, -0.8069), (0.343, 0.5557, 0.9828), (0.3574, 0.579, 0.3051), (0.3494, 0.5663, -0.481), (0.363, 0.5888, -0.8069), (0.01917, 0.6527, 0.9828), (0.02003, 0.6801, 0.3051), (0.01944, 0.6652, -0.481), (0.02, 0.6914, -0.8069), (-0.3098, 0.5749, 0.9828), (-0.3227, 0.599, 0.3051), (-0.3157, 0.5858, -0.481), (-0.3284, 0.6088, -0.8069), (-0.5557, 0.343, 0.9828), (-0.579, 0.3574, 0.3051), (-0.5663, 0.3494, -0.481), (-0.5888, 0.363, -0.8069), (-0.6527, 0.01917, 0.9828), (-0.6801, 0.02003, 0.3051), (-0.6652, 0.01944, -0.481), (-0.6914, 0.02, -0.8069), (-0.5749, -0.3098, 0.9828), (-0.599, -0.3227, 0.3051), (-0.5858, -0.3157, -0.481), (-0.6088, -0.3284, -0.8069), (-0.343, -0.5557, 0.9828), (-0.3574, -0.579, 0.3051), (-0.3494, -0.5663, -0.481), (-0.363, -0.5888, -0.8069), (-0.01917, -0.6527, 0.9828), (-0.02003, -0.6801, 0.3051), (-0.01944, -0.6652, -0.481), (-0.02, -0.6914, -0.8069), (0.3098, -0.5749, 0.9828), (0.3227, -0.599, 0.3051), (0.3157, -0.5858, -0.481), (0.3284, -0.6088, -0.8069), (0.5557, -0.343, 0.9828), (0.579, -0.3574, 0.3051), (0.5663, -0.3494, -0.481), (0.5888, -0.363, -0.8069)], [], [(0, 1, 5, 4), (1, 2, 6, 5), (2, 3, 7, 6), (4, 5, 9, 8), (5, 6, 10, 9), (6, 7, 11, 10), (10, 11, 15, 14), (8, 9, 13, 12), (9, 10, 14, 13), (12, 13, 17, 16), (13, 14, 18, 17), (14, 15, 19, 18), (17, 18, 22, 21), (18, 19, 23, 22), (16, 17, 21, 20), (20, 21, 25, 24), (21, 22, 26, 25), (22, 23, 27, 26), (25, 26, 30, 29), (26, 27, 31, 30), (24, 25, 29, 28), (28, 29, 33, 32), (29, 30, 34, 33), (30, 31, 35, 34), (32, 33, 37, 36), (33, 34, 38, 37), (34, 35, 39, 38), (36, 37, 41, 40), (37, 38, 42, 41), (38, 39, 43, 42), (40, 41, 45, 44), (41, 42, 46, 45), (42, 43, 47, 46), (44, 45, 1, 0), (45, 46, 2, 1), (46, 47, 3, 2)])
me_plane_005.polygons.foreach_set('use_smooth', [True] * 36)
_uv = me_plane_005.uv_layers.new(name='UVMap')
_uv.uv.foreach_set('vector', [0.1921, 0.4647, 0.1909, 0.3164, 0.2671, 0.3165, 0.2667, 0.4645, 0.1909, 0.3164, 0.1911, 0.1423, 0.2687, 0.1427, 0.2671, 0.3165, 0.1911, 0.1423, 0.1908, 0.06976, 0.2692, 0.07005, 0.2687, 0.1427, 0.2667, 0.4645, 0.2671, 0.3165, 0.3432, 0.3174, 0.3412, 0.4651, 0.2671, 0.3165, 0.2687, 0.1427, 0.3463, 0.1438, 0.3432, 0.3174, 0.2687, 0.1427, 0.2692, 0.07005, 0.3476, 0.07123, 0.3463, 0.1438, 0.3463, 0.1438, 0.3476, 0.07123, 0.4259, 0.07323, 0.4239, 0.1457, 0.3412, 0.4651, 0.3432, 0.3174, 0.4191, 0.319, 0.4155, 0.4664, 0.3432, 0.3174, 0.3463, 0.1438, 0.4239, 0.1457, 0.4191, 0.319, 0.4155, 0.4664, 0.4191, 0.319, 0.4948, 0.3215, 0.4897, 0.4685, 0.4191, 0.319, 0.4239, 0.1457, 0.5013, 0.1484, 0.4948, 0.3215, 0.4239, 0.1457, 0.4259, 0.07323, 0.5041, 0.07604, 0.5013, 0.1484, 0.4948, 0.3215, 0.5013, 0.1484, 0.5787, 0.1519, 0.5704, 0.3246, 0.5013, 0.1484, 0.5041, 0.07604, 0.5822, 0.07963, 0.5787, 0.1519, 0.4897, 0.4685, 0.4948, 0.3215, 0.5704, 0.3246, 0.5638, 0.4714, 0.5638, 0.4714, 0.5704, 0.3246, 0.6458, 0.3286, 0.6377, 0.4751, 0.5704, 0.3246, 0.5787, 0.1519, 0.6559, 0.1562, 0.6458, 0.3286, 0.5787, 0.1519, 0.5822, 0.07963, 0.6601, 0.084, 0.6559, 0.1562, 0.6458, 0.3286, 0.6559, 0.1562, 0.7329, 0.1613, 0.7212, 0.3334, 0.6559, 0.1562, 0.6601, 0.084, 0.738, 0.08915, 0.7329, 0.1613, 0.6377, 0.4751, 0.6458, 0.3286, 0.7212, 0.3334, 0.7114, 0.4795, 0.7114, 0.4795, 0.7212, 0.3334, 0.7965, 0.3389, 0.7849, 0.4848, 0.7212, 0.3334, 0.7329, 0.1613, 0.8098, 0.1672, 0.7965, 0.3389, 0.7329, 0.1613, 0.738, 0.08915, 0.8158, 0.09515, 0.8098, 0.1672, 0.7849, 0.4848, 0.7965, 0.3389, 0.8719, 0.3453, 0.8582, 0.4911, 0.7965, 0.3389, 0.8098, 0.1672, 0.8864, 0.1741, 0.8719, 0.3453, 0.8098, 0.1672, 0.8158, 0.09515, 0.8936, 0.1022, 0.8864, 0.1741, 0.8582, 0.4911, 0.8719, 0.3453, 0.9477, 0.3525, 0.9312, 0.4986, 0.8719, 0.3453, 0.8864, 0.1741, 0.9619, 0.1821, 0.9477, 0.3525, 0.8864, 0.1741, 0.8936, 0.1022, 0.9716, 0.1111, 0.9619, 0.1821, 0.04244, 0.4679, 0.03705, 0.318, 0.1144, 0.3169, 0.1173, 0.4658, 0.03705, 0.318, 0.03745, 0.144, 0.1138, 0.1427, 0.1144, 0.3169, 0.03745, 0.144, 0.03427, 0.07277, 0.1124, 0.07052, 0.1138, 0.1427, 0.1173, 0.4658, 0.1144, 0.3169, 0.1909, 0.3164, 0.1921, 0.4647, 0.1144, 0.3169, 0.1138, 0.1427, 0.1911, 0.1423, 0.1909, 0.3164, 0.1138, 0.1427, 0.1124, 0.07052, 0.1908, 0.06976, 0.1911, 0.1423])
me_plane_005.materials.append(mat_material_006)
me_plane_005.update()
me_plane_007 = bpy.data.meshes.new('Plane.007')
me_plane_007.from_pydata([(0.7652, -0.02066, 2.105), (0.6281, -0.01845, 1.676), (0.6545, -0.01927, 1.024), (0.6401, -0.0187, 0.2672), (0.6654, -0.01924, -0.04641), (0.673, 0.3647, 2.105), (0.5532, 0.2981, 1.676), (0.5764, 0.3105, 1.024), (0.5637, 0.3039, 0.2672), (0.5858, 0.316, -0.04641), (0.4005, 0.6524, 2.105), (0.33, 0.5348, 1.676), (0.3439, 0.5571, 1.024), (0.3363, 0.545, 0.2672), (0.3493, 0.5666, -0.04641), (0.02066, 0.7652, 2.105), (0.01845, 0.6281, 1.676), (0.01927, 0.6545, 1.024), (0.0187, 0.6401, 0.2672), (0.01924, 0.6654, -0.04641), (-0.3647, 0.673, 2.105), (-0.2981, 0.5532, 1.676), (-0.3105, 0.5764, 1.024), (-0.3039, 0.5637, 0.2672), (-0.316, 0.5858, -0.04641), (-0.6524, 0.4005, 2.105), (-0.5348, 0.33, 1.676), (-0.5571, 0.3439, 1.024), (-0.545, 0.3363, 0.2672), (-0.5666, 0.3493, -0.04641), (-0.7652, 0.02066, 2.105), (-0.6281, 0.01845, 1.676), (-0.6545, 0.01927, 1.024), (-0.6401, 0.0187, 0.2672), (-0.6654, 0.01924, -0.04641), (-0.673, -0.3647, 2.105), (-0.5532, -0.2981, 1.676), (-0.5764, -0.3105, 1.024), (-0.5637, -0.3039, 0.2672), (-0.5858, -0.316, -0.04641), (-0.4005, -0.6524, 2.105), (-0.33, -0.5348, 1.676), (-0.3439, -0.5571, 1.024), (-0.3363, -0.545, 0.2672), (-0.3493, -0.5666, -0.04641), (-0.02066, -0.7652, 2.105), (-0.01845, -0.6281, 1.676), (-0.01927, -0.6545, 1.024), (-0.0187, -0.6401, 0.2672), (-0.01924, -0.6654, -0.04641), (0.3647, -0.673, 2.105), (0.2981, -0.5532, 1.676), (0.3105, -0.5764, 1.024), (0.3039, -0.5637, 0.2672), (0.316, -0.5858, -0.04641), (0.6524, -0.4005, 2.105), (0.5348, -0.33, 1.676), (0.5571, -0.3439, 1.024), (0.545, -0.3363, 0.2672), (0.5666, -0.3493, -0.04641), (0.683, -0.01948, -0.2683), (0.6012, 0.3246, -0.4486), (0.3584, 0.5817, -0.4486), (0.01948, 0.683, -0.2683), (-0.3246, 0.6012, -0.4486), (-0.5817, 0.3584, -0.4486), (-0.683, 0.01948, -0.2683), (-0.6012, -0.3246, -0.4486), (-0.3584, -0.5817, -0.4486), (-0.01948, -0.683, -0.2683), (0.3246, -0.6012, -0.4486), (0.5817, -0.3584, -0.4486), (0.2673, -0.007483, -0.6912), (0.2352, 0.1272, -0.6912), (0.5072, 0.274, -0.5662), (0.1401, 0.2277, -0.6912), (0.3022, 0.4909, -0.5662), (0.007483, 0.2673, -0.6912), (-0.1272, 0.2352, -0.6912), (-0.274, 0.5072, -0.5662), (-0.2277, 0.1401, -0.6912), (-0.4909, 0.3022, -0.5662), (-0.2673, 0.007483, -0.6912), (-0.2352, -0.1272, -0.6912), (-0.5072, -0.274, -0.5662), (-0.1401, -0.2277, -0.6912), (-0.3022, -0.4909, -0.5662), (-0.007483, -0.2673, -0.6912), (0.1272, -0.2352, -0.6912), (0.274, -0.5072, -0.5662), (0.2277, -0.1401, -0.6912), (0.4909, -0.3022, -0.5662), (0.3696, 0.1998, -0.6346), (0.2202, 0.3579, -0.6346), (-0.1998, 0.3696, -0.6346), (-0.3579, 0.2202, -0.6346), (-0.3696, -0.1998, -0.6346), (-0.2202, -0.3579, -0.6346), (0.1998, -0.3696, -0.6346), (0.3579, -0.2202, -0.6346), (0.6012, 0.3246, -0.6579), (0.683, -0.01948, -0.6579), (0.01948, 0.683, -0.6579), (0.3584, 0.5817, -0.6579), (-0.3246, 0.6012, -0.6579), (-0.683, 0.01948, -0.6579), (-0.5817, 0.3584, -0.6579), (-0.6012, -0.3246, -0.6579), (-0.01948, -0.683, -0.6579), (-0.3584, -0.5817, -0.6579), (0.3246, -0.6012, -0.6579), (0.5817, -0.3584, -0.6579), (0.5762, -0.01627, -0.7754), (0.42, -0.01176, -0.8438), (0.3696, 0.1998, -0.8438), (0.5072, 0.274, -0.7754), (0.2202, 0.3579, -0.8438), (0.3022, 0.4909, -0.7754), (0.01176, 0.42, -0.8438), (0.01627, 0.5762, -0.7754), (-0.1998, 0.3696, -0.8438), (-0.274, 0.5072, -0.7754), (-0.3579, 0.2202, -0.8438), (-0.4909, 0.3022, -0.7754), (-0.42, 0.01176, -0.8438), (-0.5762, 0.01627, -0.7754), (-0.3696, -0.1998, -0.8438), (-0.5072, -0.274, -0.7754), (-0.2202, -0.3579, -0.8438), (-0.3022, -0.4909, -0.7754), (-0.01176, -0.42, -0.8438), (-0.01627, -0.5762, -0.7754), (0.1998, -0.3696, -0.8438), (0.274, -0.5072, -0.7754), (0.3579, -0.2202, -0.8438), (0.4909, -0.3022, -0.7754), (0.2673, -0.007483, -0.8438), (0.2352, 0.1272, -0.8438), (0.1401, 0.2277, -0.8438), (0.007483, 0.2673, -0.8438), (-0.1272, 0.2352, -0.8438), (-0.2277, 0.1401, -0.8438), (-0.2673, 0.007483, -0.8438), (-0.2352, -0.1272, -0.8438), (-0.1401, -0.2277, -0.8438), (-0.007483, -0.2673, -0.8438), (0.1272, -0.2352, -0.8438), (0.2277, -0.1401, -0.8438)], [], [(0, 1, 6, 5), (1, 2, 7, 6), (2, 3, 8, 7), (3, 4, 9, 8), (74, 76, 62, 61), (5, 6, 11, 10), (6, 7, 12, 11), (7, 8, 13, 12), (8, 9, 14, 13), (14, 62, 63, 19), (13, 14, 19, 18), (19, 63, 64, 24), (10, 11, 16, 15), (11, 12, 17, 16), (12, 13, 18, 17), (15, 16, 21, 20), (16, 17, 22, 21), (17, 18, 23, 22), (18, 19, 24, 23), (24, 64, 65, 29), (22, 23, 28, 27), (23, 24, 29, 28), (29, 65, 66, 34), (20, 21, 26, 25), (21, 22, 27, 26), (25, 26, 31, 30), (26, 27, 32, 31), (27, 28, 33, 32), (28, 29, 34, 33), (34, 66, 67, 39), (32, 33, 38, 37), (33, 34, 39, 38), (39, 67, 68, 44), (30, 31, 36, 35), (31, 32, 37, 36), (35, 36, 41, 40), (36, 37, 42, 41), (37, 38, 43, 42), (38, 39, 44, 43), (44, 68, 69, 49), (41, 42, 47, 46), (42, 43, 48, 47), (43, 44, 49, 48), (49, 69, 70, 54), (40, 41, 46, 45), (54, 70, 71, 59), (45, 46, 51, 50), (46, 47, 52, 51), (47, 48, 53, 52), (48, 49, 54, 53), (50, 51, 56, 55), (51, 52, 57, 56), (52, 53, 58, 57), (53, 54, 59, 58), (4, 60, 61, 9), (55, 56, 1, 0), (56, 57, 2, 1), (57, 58, 3, 2), (58, 59, 4, 3), (9, 61, 62, 14), (72, 90, 88, 87, 85, 83, 82, 80, 78, 77, 75, 73), (64, 63, 102, 104), (90, 72, 136, 147), (79, 81, 65, 64), (91, 99, 134, 135), (76, 93, 116, 117), (84, 86, 68, 67), (63, 62, 103, 102), (68, 86, 129, 109), (89, 91, 71, 70), (99, 90, 147, 134), (59, 71, 60, 4), (84, 67, 107, 127), (92, 93, 76, 74), (87, 88, 146, 145), (88, 98, 132, 146), (94, 95, 81, 79), (61, 60, 101, 100), (85, 87, 145, 144), (96, 97, 86, 84), (98, 89, 133, 132), (92, 74, 115, 114), (98, 99, 91, 89), (65, 81, 123, 106), (97, 85, 144, 128), (79, 64, 104, 121), (73, 75, 93, 92), (81, 95, 122, 123), (60, 71, 111, 101), (78, 80, 95, 94), (82, 83, 143, 142), (83, 96, 126, 143), (83, 85, 97, 96), (80, 82, 142, 141), (62, 76, 117, 103), (88, 90, 99, 98), (70, 69, 108, 110), (117, 119, 102, 103), (119, 121, 104, 102), (123, 125, 105, 106), (125, 127, 107, 105), (129, 131, 108, 109), (131, 133, 110, 108), (112, 115, 100, 101), (113, 114, 115, 112), (116, 118, 119, 117), (118, 120, 121, 119), (122, 124, 125, 123), (124, 126, 127, 125), (128, 130, 131, 129), (130, 132, 133, 131), (134, 113, 112, 135), (135, 112, 101, 111), (136, 137, 114, 113), (138, 139, 118, 116), (139, 140, 120, 118), (141, 142, 124, 122), (142, 143, 126, 124), (144, 145, 130, 128), (145, 146, 132, 130), (147, 136, 113, 134), (96, 84, 127, 126), (89, 70, 110, 133), (73, 92, 114, 137), (72, 73, 137, 136), (66, 65, 106, 105), (93, 75, 138, 116), (67, 66, 105, 107), (71, 91, 135, 111), (86, 97, 128, 129), (75, 77, 139, 138), (78, 94, 120, 140), (77, 78, 140, 139), (69, 68, 109, 108), (94, 79, 121, 120), (74, 61, 100, 115), (95, 80, 141, 122), (0, 5, 10, 15, 20, 25, 30, 35, 40, 45, 50, 55)])
me_plane_007.polygons.foreach_set('use_smooth', [True] * 138)
_uv = me_plane_007.uv_layers.new(name='UVMap')
_uv.uv.foreach_set('vector', [0.0, 0.0, 0.0, 0.0, 0.0, 0.0, 0.0, 0.0, 0.0, 0.0, 0.0, 0.0, 0.0, 0.0, 0.0, 0.0, 0.0, 0.0, 0.0, 0.0, 0.0, 0.0, 0.0, 0.0, 0.0, 0.0, 0.0, 0.0, 0.0, 0.0, 0.0, 0.0, 0.0, 0.0, 0.0, 0.0, 0.0, 0.0, 0.0, 0.0, 0.0, 0.0, 0.0, 0.0, 0.0, 0.0, 0.0, 0.0, 0.0, 0.0, 0.0, 0.0, 0.0, 0.0, 0.0, 0.0, 0.0, 0.0, 0.0, 0.0, 0.0, 0.0, 0.0, 0.0, 0.0, 0.0, 0.0, 0.0, 0.0, 0.0, 0.0, 0.0, 0.0, 0.0, 0.0, 0.0, 0.0, 0.0, 0.0, 0.0, 0.0, 0.0, 0.0, 0.0, 0.0, 0.0, 0.0, 0.0, 0.0, 0.0, 0.0, 0.0, 0.0, 0.0, 0.0, 0.0, 0.0, 0.0, 0.0, 0.0, 0.0, 0.0, 0.0, 0.0, 0.0, 0.0, 0.0, 0.0, 0.0, 0.0, 0.0, 0.0, 0.0, 0.0, 0.0, 0.0, 0.0, 0.0, 0.0, 0.0, 0.0, 0.0, 0.0, 0.0, 0.0, 0.0, 0.0, 0.0, 0.0, 0.0, 0.0, 0.0, 0.0, 0.0, 0.0, 0.0, 0.0, 0.0, 0.0, 0.0, 0.0, 0.0, 0.0, 0.0, 0.0, 0.0, 0.0, 0.0, 0.0, 0.0, 0.0, 0.0, 0.0, 0.0, 0.0, 0.0, 0.0, 0.0, 0.0, 0.0, 0.0, 0.0, 0.0, 0.0, 0.0, 0.0, 0.0, 0.0, 0.0, 0.0, 0.0, 0.0, 0.0, 0.0, 0.0, 0.0, 0.0, 0.0, 0.0, 0.0, 0.0, 0.0, 0.0, 0.0, 0.0, 0.0, 0.0, 0.0, 0.0, 0.0, 0.0, 0.0, 0.0, 0.0, 0.0, 0.0, 0.0, 0.0, 0.0, 0.0, 0.0, 0.0, 0.0, 0.0, 0.0, 0.0, 0.0, 0.0, 0.0, 0.0, 0.0, 0.0, 0.0, 0.0, 0.0, 0.0, 0.0, 0.0, 0.0, 0.0, 0.0, 0.0, 0.0, 0.0, 0.0, 0.0, 0.0, 0.0, 0.0, 0.0, 0.0, 0.0, 0.0, 0.0, 0.0, 0.0, 0.0, 0.0, 0.0, 0.0, 0.0, 0.0, 0.0, 0.0, 0.0, 0.0, 0.0, 0.0, 0.0, 0.0, 0.0, 0.0, 0.0, 0.0, 0.0, 0.0, 0.0, 0.0, 0.0, 0.0, 0.0, 0.0, 0.0, 0.0, 0.0, 0.0, 0.0, 0.0, 0.0, 0.0, 0.0, 0.0, 0.0, 0.0, 0.0, 0.0, 0.0, 0.0, 0.0, 0.0, 0.0, 0.0, 0.0, 0.0, 0.0, 0.0, 0.0, 0.0, 0.0, 0.0, 0.0, 0.0, 0.0, 0.0, 0.0, 0.0, 0.0, 0.0, 0.0, 0.0, 0.0, 0.0, 0.0, 0.0, 0.0, 0.0, 0.0, 0.0, 0.0, 0.0, 0.0, 0.0, 0.0, 0.0, 0.0, 0.0, 0.0, 0.0, 0.0, 0.0, 0.0, 0.0, 0.0, 0.0, 0.0, 0.0, 0.0, 0.0, 0.0, 0.0, 0.0, 0.0, 0.0, 0.0, 0.0, 0.0, 0.0, 0.0, 0.0, 0.0, 0.0, 0.0, 0.0, 0.0, 0.0, 0.0, 0.0, 0.0, 0.0, 0.0, 0.0, 0.0, 0.0, 0.0, 0.0, 0.0, 0.0, 0.0, 0.0, 0.0, 0.0, 0.0, 0.0, 0.0, 0.0, 0.0, 0.0, 0.0, 0.0, 0.0, 0.0, 0.0, 0.0, 0.0, 0.0, 0.0, 0.0, 0.0, 0.0, 0.0, 0.0, 0.0, 0.0, 0.0, 0.0, 0.0, 0.0, 0.0, 0.0, 0.0, 0.0, 0.0, 0.0, 0.0, 0.0, 0.0, 0.0, 0.0, 0.0, 0.0, 0.0, 0.0, 0.0, 0.0, 0.0, 0.0, 0.0, 0.0, 0.0, 0.0, 0.0, 0.0, 0.0, 0.0, 0.0, 0.0, 0.0, 0.0, 0.0, 0.0, 0.0, 0.0, 0.0, 0.0, 0.0, 0.0, 0.0, 0.0, 0.0, 0.0, 0.0, 0.0, 0.0, 0.0, 0.0, 0.0, 0.0, 0.0, 0.0, 0.0, 0.0, 0.0, 0.0, 0.0, 0.0, 0.0, 0.0, 0.0, 0.0, 0.0, 0.0, 0.0, 0.0, 0.0, 0.0, 0.0, 0.0, 0.0, 0.0, 0.0, 0.0, 0.0, 0.0, 0.0, 0.0, 0.0, 0.0, 0.0, 0.0, 0.0, 0.0, 0.0, 0.0, 0.0, 0.0, 0.0, 0.0, 0.0, 0.0, 0.0, 0.0, 0.0, 0.0, 0.0, 0.0, 0.0, 0.0, 0.0, 0.0, 0.0, 0.0, 0.0, 0.0, 0.0, 0.0, 0.0, 0.0, 0.0, 0.0, 0.0, 0.0, 0.0, 0.0, 0.0, 0.0, 0.0, 0.0, 0.0, 0.0, 0.0, 0.0, 0.0, 0.0, 0.0, 0.0, 0.0, 0.0, 0.0, 0.0, 0.0, 0.0, 0.0, 0.0, 0.0, 0.0, 0.0, 0.0, 0.0, 0.0, 0.0, 0.0, 0.0, 0.0, 0.0, 0.0, 0.0, 0.0, 0.0, 0.0, 0.0, 0.0, 0.0, 0.0, 0.0, 0.0, 0.0, 0.0, 0.0, 0.0, 0.0, 0.0, 0.0, 0.0, 0.0, 0.0, 0.0, 0.0, 0.0, 0.0, 0.0, 0.0, 0.0, 0.0, 0.0, 0.0, 0.0, 0.0, 0.0, 0.0, 0.0, 0.0, 0.0, 0.0, 0.0, 0.0, 0.0, 0.0, 0.0, 0.0, 0.0, 0.0, 0.0, 0.0, 0.0, 0.0, 0.0, 0.0, 0.0, 0.0, 0.0, 0.0, 0.0, 0.0, 0.0, 0.0, 0.0, 0.0, 0.0, 0.0, 0.0, 0.0, 0.0, 0.0, 0.0, 0.0, 0.0, 0.0, 0.0, 0.0, 0.0, 0.0, 0.0, 0.0, 0.0, 0.0, 0.0, 0.0, 0.0, 0.0, 0.0, 0.0, 0.0, 0.0, 0.0, 0.0, 0.0, 0.0, 0.0, 0.0, 0.0, 0.0, 0.0, 0.0, 0.0, 0.0, 0.0, 0.0, 0.0, 0.0, 0.0, 0.0, 0.0, 0.0, 0.0, 0.0, 0.0, 0.0, 0.0, 0.0, 0.0, 0.0, 0.0, 0.0, 0.0, 0.0, 0.0, 0.0, 0.0, 0.0, 0.0, 0.0, 0.0, 0.0, 0.0, 0.0, 0.0, 0.0, 0.0, 0.0, 0.0, 0.0, 0.0, 0.0, 0.0, 0.0, 0.0, 0.0, 0.0, 0.0, 0.0, 0.0, 0.0, 0.0, 0.0, 0.0, 0.0, 0.0, 0.0, 0.0, 0.0, 0.0, 0.0, 0.0, 0.0, 0.0, 0.0, 0.0, 0.0, 0.0, 0.0, 0.0, 0.0, 0.0, 0.0, 0.0, 0.0, 0.0, 0.0, 0.0, 0.0, 0.0, 0.0, 0.0, 0.0, 0.0, 0.0, 0.0, 0.0, 0.0, 0.0, 0.0, 0.0, 0.0, 0.0, 0.0, 0.0, 0.0, 0.0, 0.0, 0.0, 0.0, 0.0, 0.0, 0.0, 0.0, 0.0, 0.0, 0.0, 0.0, 0.0, 0.0, 0.0, 0.0, 0.0, 0.0, 0.0, 0.0, 0.0, 0.0, 0.0, 0.0, 0.0, 0.0, 0.0, 0.0, 0.0, 0.0, 0.0, 0.0, 0.0, 0.0, 0.0, 0.0, 0.0, 0.0, 0.0, 0.0, 0.0, 0.0, 0.0, 0.0, 0.0, 0.0, 0.0, 0.0, 0.0, 0.0, 0.0, 0.0, 0.0, 0.0, 0.0, 0.0, 0.0, 0.0, 0.0, 0.0, 0.0, 0.0, 0.0, 0.0, 0.0, 0.0, 0.0, 0.0, 0.0, 0.0, 0.0, 0.0, 0.0, 0.0, 0.0, 0.0, 0.0, 0.0, 0.0, 0.0, 0.0, 0.0, 0.0, 0.0, 0.0, 0.0, 0.0, 0.0, 0.0, 0.0, 0.0, 0.0, 0.0, 0.0, 0.0, 0.0, 0.0, 0.0, 0.0, 0.0, 0.0, 0.0, 0.0, 0.0, 0.0, 0.0, 0.0, 0.0, 0.0, 0.0, 0.0, 0.0, 0.0, 0.0, 0.0, 0.0, 0.0, 0.0, 0.0, 0.0, 0.0, 0.0, 0.0, 0.0, 0.0, 0.0, 0.0, 0.0, 0.0, 0.0, 0.0, 0.0, 0.0, 0.0, 0.0, 0.0, 0.0, 0.0, 0.0, 0.0, 0.0, 0.0, 0.0, 0.0, 0.0, 0.0, 0.0, 0.0, 0.0, 0.0, 0.0, 0.0, 0.0, 0.0, 0.0, 0.0, 0.0, 0.0, 0.0, 0.0, 0.0, 0.0, 0.0, 0.0, 0.0, 0.0, 0.0, 0.0, 0.0, 0.0, 0.0, 0.0, 0.0, 0.0, 0.0, 0.0, 0.0, 0.0, 0.0, 0.0, 0.0, 0.0, 0.0, 0.0, 0.0, 0.0, 0.0, 0.0, 0.0, 0.0, 0.0, 0.0, 0.0, 0.0, 0.0, 0.0, 0.0, 0.0, 0.0, 0.0, 0.0, 0.0, 0.0, 0.0, 0.0, 0.0, 0.0, 0.0, 0.0, 0.0, 0.0, 0.0, 0.0, 0.0, 0.0, 0.0, 0.0, 0.0, 0.0, 0.0, 0.0, 0.0, 0.0, 0.0, 0.0, 0.0, 0.0, 0.0, 0.0, 0.0, 0.0, 0.0, 0.0, 0.0, 0.0, 0.0, 0.0, 0.0, 0.0, 0.0, 0.0, 0.0, 0.0, 0.0, 0.0, 0.0, 0.0, 0.0, 0.0, 0.0, 0.0, 0.0, 0.0, 0.0, 0.0, 0.0, 0.0, 0.0, 0.0, 0.0, 0.0, 0.0, 0.0, 0.0, 0.0, 0.0, 0.0, 0.0, 0.0, 0.0, 0.0, 0.0, 0.0, 0.0, 0.0, 0.0, 0.0, 0.0, 0.0, 0.0, 0.0, 0.0, 0.0, 0.0, 0.0, 0.0, 0.0, 0.0, 0.0, 0.0, 0.0, 0.0, 0.0, 0.0, 0.0, 0.0, 0.0, 0.0, 0.0, 0.0, 0.0, 0.0, 0.0, 0.0, 0.0, 0.0, 0.0, 0.0, 0.0, 0.0, 0.0, 0.0, 0.0, 0.0, 0.0, 0.0, 0.0, 0.0, 0.0, 0.0, 0.0, 0.0, 0.0, 0.0, 0.0, 0.0, 0.0, 0.0, 0.0, 0.0, 0.0, 0.0, 0.0, 0.0, 0.0, 0.0, 0.0, 0.0, 0.0, 0.0, 0.0, 0.0, 0.0, 0.0, 0.0, 0.0, 0.0, 0.0, 0.0, 0.0, 0.0, 0.0, 0.0, 0.0, 0.0, 0.0, 0.0, 0.0, 0.0, 0.0, 0.0, 0.0, 0.0, 0.0, 0.0, 0.0, 0.0, 0.0, 0.0, 0.0, 0.0, 0.0, 0.0, 0.0, 0.0, 0.0, 0.0, 0.0, 0.0, 0.0, 0.0, 0.0, 0.0, 0.0, 0.0, 0.0, 0.0, 0.0, 0.0, 0.0, 0.0, 0.0, 0.0, 0.0, 0.0, 0.0, 0.0, 0.0, 0.0, 0.0, 0.0, 0.0, 0.0, 0.0, 0.0, 0.0, 0.0, 0.0, 0.0])
me_plane_007.materials.append(mat_material_007)
me_plane_007.update()

# ---- objects
ob_plane = bpy.data.objects.new('Plane', me_plane_003)
ob_plane_001 = bpy.data.objects.new('Plane.001', me_plane_004)
ob_plane_002 = bpy.data.objects.new('Plane.002', me_plane_005)
ob_plane_003 = bpy.data.objects.new('Plane.003', me_plane_007)

# ---- transforms, parenting, visibility, modifiers, constraints
ob_plane.location = (0.0008355, 0.003541, -0.007207)
_m = ob_plane.modifiers.new('Solidify', 'SOLIDIFY')
_m = ob_plane.modifiers.new('Subdivision', 'SUBSURF')
_m.levels = 2
ob_plane_001.location = (0.0008355, 0.003541, 2.149)
_m = ob_plane_001.modifiers.new('Subdivision', 'SUBSURF')
_m.levels = 2
ob_plane_002.location = (0.0007973, 0.003541, -0.8314)
ob_plane_002.scale = (1.015, 1.015, 1.015)
_m = ob_plane_002.modifiers.new('Subdivision', 'SUBSURF')
ob_plane_003.location = (0.02467, 0.003541, -1.454)
ob_plane_003.scale = (0.9624, 0.9624, 0.9624)
ob_plane_003.display_type = 'SOLID'
_m = ob_plane_003.modifiers.new('Subdivision', 'SUBSURF')
_m.levels = 2

# ---- collection membership
col_collection.objects.link(ob_plane)
col_collection.objects.link(ob_plane_001)
col_collection.objects.link(ob_plane_002)
col_collection.objects.link(ob_plane_003)

# ---- scene / render settings (as saved in the file)
scene.frame_start = 1; scene.frame_end = 250; scene.frame_set(0)
scene.render.engine = 'BLENDER_EEVEE_NEXT'
scene.cycles.sampling_pattern = 'TABULATED_SOBOL'
bpy.context.view_layer.update()

# ---- added for rendering (the .blend has no active camera and no usable light): camera, sun
cam_auto = bpy.data.cameras.new('AutoCamera')
cam_auto.lens = 50.0
cam_auto.sensor_width = 36.0
cam_auto.clip_end = 1000.0
ob_auto_camera = bpy.data.objects.new('AutoCamera', cam_auto)
scene.collection.objects.link(ob_auto_camera)
ob_auto_camera.location = (4.68611, -5.60915, 3.72766)
ob_auto_camera.rotation_euler = (1.09748, -7.21219e-08, 0.694738)
scene.camera = ob_auto_camera
light_auto_sun = bpy.data.lights.new('AutoSun', 'SUN')
light_auto_sun.energy = 3.0
light_auto_sun.angle = 0.0523599
ob_auto_sun = bpy.data.objects.new('AutoSun', light_auto_sun)
scene.collection.objects.link(ob_auto_sun)
ob_auto_sun.rotation_euler = (0.872665, 0.174533, 0.523599)
bpy.context.view_layer.update()
